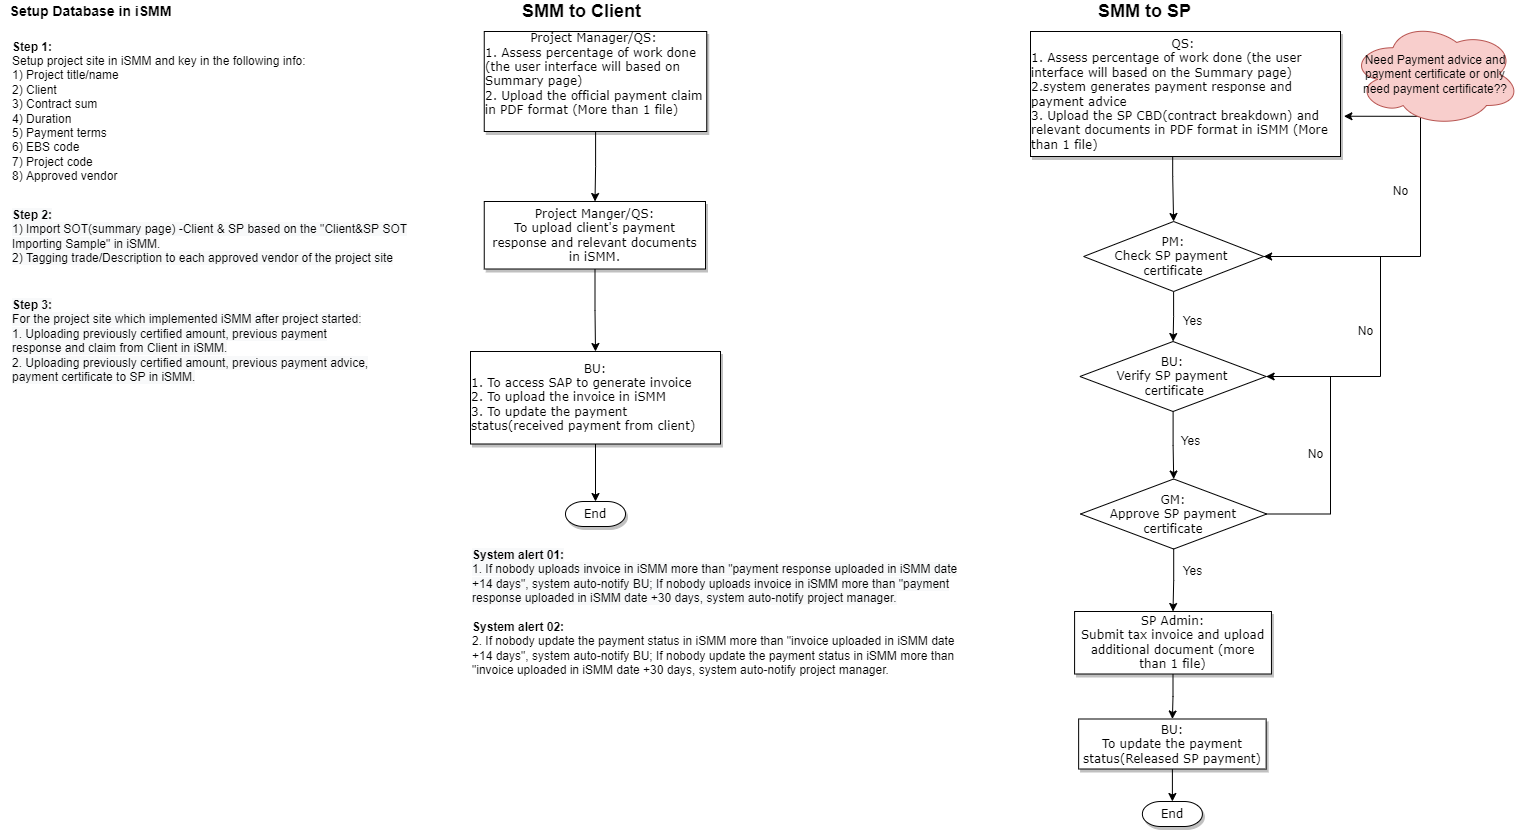

The diagram above was exported from draw.io. Its source (the exported page's mxGraphModel, read from the mxfile embedded in the PNG):
<mxGraphModel dx="1208" dy="1442" grid="1" gridSize="10" guides="1" tooltips="1" connect="1" arrows="1" fold="1" page="1" pageScale="1" pageWidth="1100" pageHeight="850" background="none" math="0" shadow="0">
  <root>
    <mxCell id="0" />
    <mxCell id="1" parent="0" />
    <mxCell id="OnPSX25J_eVB4B57RNh8-57" value="" style="edgeStyle=orthogonalEdgeStyle;rounded=0;orthogonalLoop=1;jettySize=auto;html=1;" parent="1" source="60e70716793133e9-9" target="OnPSX25J_eVB4B57RNh8-51" edge="1">
      <mxGeometry relative="1" as="geometry" />
    </mxCell>
    <mxCell id="60e70716793133e9-9" value="SP Admin:&lt;br style=&quot;font-size: 12px;&quot;&gt;Submit tax invoice and upload additional document (more than 1 file)" style="whiteSpace=wrap;html=1;rounded=0;shadow=1;labelBackgroundColor=none;strokeWidth=1;fontFamily=Verdana;fontSize=12;align=center;" parent="1" vertex="1">
      <mxGeometry x="1144.0900000000001" y="610" width="196.86" height="62.5" as="geometry" />
    </mxCell>
    <mxCell id="fL_u1W4NbzAENss_vLpb-10" value="&lt;font style=&quot;font-size: 18px;&quot;&gt;&lt;b&gt;SMM to Client&lt;/b&gt;&lt;/font&gt;" style="text;html=1;align=center;verticalAlign=middle;resizable=0;points=[];autosize=1;strokeColor=none;fillColor=none;" parent="1" vertex="1">
      <mxGeometry x="586.25" width="130" height="20" as="geometry" />
    </mxCell>
    <mxCell id="VGr-rIMcQN_Odryqz-xn-15" value="" style="edgeStyle=orthogonalEdgeStyle;rounded=0;orthogonalLoop=1;jettySize=auto;html=1;fontSize=14;" parent="1" source="fL_u1W4NbzAENss_vLpb-12" target="VGr-rIMcQN_Odryqz-xn-13" edge="1">
      <mxGeometry relative="1" as="geometry" />
    </mxCell>
    <mxCell id="fL_u1W4NbzAENss_vLpb-12" value="Project Manager/QS: &lt;br&gt;&lt;div style=&quot;text-align: left;&quot;&gt;&lt;span style=&quot;background-color: initial;&quot;&gt;1. Assess percentage of work done (the user interface will based on Summary page)&lt;/span&gt;&lt;/div&gt;&lt;div style=&quot;text-align: left;&quot;&gt;&lt;span style=&quot;background-color: initial;&quot;&gt;2. Upload the official payment claim in PDF format (More than 1 file)&lt;/span&gt;&lt;/div&gt;&lt;div style=&quot;text-align: left;&quot;&gt;&lt;br&gt;&lt;/div&gt;" style="rounded=0;whiteSpace=wrap;html=1;shadow=1;labelBackgroundColor=none;strokeWidth=1;fontFamily=Verdana;fontSize=12;align=center;" parent="1" vertex="1">
      <mxGeometry x="553.75" y="30" width="222.5" height="100" as="geometry" />
    </mxCell>
    <mxCell id="fL_u1W4NbzAENss_vLpb-20" value="End" style="strokeWidth=1;html=1;shape=mxgraph.flowchart.terminator;whiteSpace=wrap;rounded=0;shadow=1;labelBackgroundColor=none;fontFamily=Verdana;fontSize=12;align=center;" parent="1" vertex="1">
      <mxGeometry x="1211.89" y="800" width="60" height="25" as="geometry" />
    </mxCell>
    <mxCell id="OnPSX25J_eVB4B57RNh8-49" value="" style="edgeStyle=orthogonalEdgeStyle;rounded=0;orthogonalLoop=1;jettySize=auto;html=1;" parent="1" source="OnPSX25J_eVB4B57RNh8-32" target="OnPSX25J_eVB4B57RNh8-48" edge="1">
      <mxGeometry relative="1" as="geometry" />
    </mxCell>
    <mxCell id="OnPSX25J_eVB4B57RNh8-32" value="BU:&lt;br&gt;&lt;div style=&quot;text-align: left;&quot;&gt;&lt;span style=&quot;background-color: initial;&quot;&gt;1. To access SAP to generate invoice&lt;/span&gt;&lt;/div&gt;&lt;div style=&quot;text-align: left;&quot;&gt;&lt;span style=&quot;background-color: initial;&quot;&gt;2. To upload the invoice in iSMM&lt;/span&gt;&lt;/div&gt;&lt;div style=&quot;text-align: left;&quot;&gt;&lt;span style=&quot;background-color: initial;&quot;&gt;3. To update the payment status(received payment from client)&lt;/span&gt;&lt;/div&gt;" style="rounded=0;whiteSpace=wrap;html=1;shadow=1;labelBackgroundColor=none;strokeWidth=1;fontFamily=Verdana;fontSize=12;align=center;" parent="1" vertex="1">
      <mxGeometry x="540" y="350" width="250" height="92.5" as="geometry" />
    </mxCell>
    <mxCell id="OnPSX25J_eVB4B57RNh8-48" value="End" style="strokeWidth=1;html=1;shape=mxgraph.flowchart.terminator;whiteSpace=wrap;rounded=0;shadow=1;labelBackgroundColor=none;fontFamily=Verdana;fontSize=12;align=center;" parent="1" vertex="1">
      <mxGeometry x="635" y="500" width="60" height="25" as="geometry" />
    </mxCell>
    <mxCell id="VGr-rIMcQN_Odryqz-xn-4" value="" style="edgeStyle=orthogonalEdgeStyle;rounded=0;orthogonalLoop=1;jettySize=auto;html=1;" parent="1" source="OnPSX25J_eVB4B57RNh8-51" target="fL_u1W4NbzAENss_vLpb-20" edge="1">
      <mxGeometry relative="1" as="geometry" />
    </mxCell>
    <mxCell id="OnPSX25J_eVB4B57RNh8-51" value="BU:&lt;br&gt;To update the payment status(Released SP payment)" style="whiteSpace=wrap;html=1;rounded=0;shadow=1;labelBackgroundColor=none;strokeWidth=1;fontFamily=Verdana;fontSize=12;align=center;" parent="1" vertex="1">
      <mxGeometry x="1148.1399999999999" y="717.5" width="187.5" height="50" as="geometry" />
    </mxCell>
    <mxCell id="3Coh7VTpsL6Jm4bavk0r-5" value="" style="edgeStyle=orthogonalEdgeStyle;rounded=0;orthogonalLoop=1;jettySize=auto;html=1;" edge="1" parent="1" source="OnPSX25J_eVB4B57RNh8-52" target="VGr-rIMcQN_Odryqz-xn-3">
      <mxGeometry relative="1" as="geometry" />
    </mxCell>
    <mxCell id="3Coh7VTpsL6Jm4bavk0r-6" style="edgeStyle=orthogonalEdgeStyle;rounded=0;orthogonalLoop=1;jettySize=auto;html=1;exitX=1;exitY=0.5;exitDx=0;exitDy=0;entryX=1.011;entryY=0.678;entryDx=0;entryDy=0;entryPerimeter=0;" edge="1" parent="1" source="OnPSX25J_eVB4B57RNh8-52" target="VGr-rIMcQN_Odryqz-xn-1">
      <mxGeometry relative="1" as="geometry">
        <Array as="points">
          <mxPoint x="1490" y="255" />
          <mxPoint x="1490" y="115" />
        </Array>
      </mxGeometry>
    </mxCell>
    <mxCell id="OnPSX25J_eVB4B57RNh8-52" value="&lt;span style=&quot;font-family: Verdana;&quot;&gt;PM:&lt;/span&gt;&lt;br style=&quot;font-family: Verdana;&quot;&gt;&lt;span style=&quot;font-family: Verdana;&quot;&gt;Check SP payment &lt;br&gt;certificate&lt;/span&gt;" style="rhombus;whiteSpace=wrap;html=1;align=center;" parent="1" vertex="1">
      <mxGeometry x="1153.1400000000003" y="220" width="180" height="70" as="geometry" />
    </mxCell>
    <mxCell id="OnPSX25J_eVB4B57RNh8-56" value="" style="edgeStyle=orthogonalEdgeStyle;rounded=0;orthogonalLoop=1;jettySize=auto;html=1;" parent="1" source="OnPSX25J_eVB4B57RNh8-53" target="60e70716793133e9-9" edge="1">
      <mxGeometry relative="1" as="geometry" />
    </mxCell>
    <mxCell id="3Coh7VTpsL6Jm4bavk0r-13" style="edgeStyle=orthogonalEdgeStyle;rounded=0;orthogonalLoop=1;jettySize=auto;html=1;exitX=1;exitY=0.5;exitDx=0;exitDy=0;entryX=1;entryY=0.5;entryDx=0;entryDy=0;" edge="1" parent="1" source="OnPSX25J_eVB4B57RNh8-53" target="VGr-rIMcQN_Odryqz-xn-3">
      <mxGeometry relative="1" as="geometry">
        <mxPoint x="1410" y="380" as="targetPoint" />
        <Array as="points">
          <mxPoint x="1400" y="513" />
          <mxPoint x="1400" y="375" />
        </Array>
      </mxGeometry>
    </mxCell>
    <mxCell id="OnPSX25J_eVB4B57RNh8-53" value="&lt;span style=&quot;font-family: Verdana;&quot;&gt;GM:&lt;/span&gt;&lt;br style=&quot;font-family: Verdana;&quot;&gt;&lt;span style=&quot;font-family: Verdana;&quot;&gt;Approve SP payment certificate&lt;/span&gt;" style="rhombus;whiteSpace=wrap;html=1;" parent="1" vertex="1">
      <mxGeometry x="1150.0100000000002" y="477.5" width="186.25" height="70" as="geometry" />
    </mxCell>
    <mxCell id="OnPSX25J_eVB4B57RNh8-67" value="&lt;font style=&quot;font-size: 18px;&quot;&gt;&lt;b&gt;SMM to SP&lt;/b&gt;&lt;/font&gt;" style="text;html=1;align=center;verticalAlign=middle;resizable=0;points=[];autosize=1;strokeColor=none;fillColor=none;" parent="1" vertex="1">
      <mxGeometry x="1159.38" width="110" height="20" as="geometry" />
    </mxCell>
    <mxCell id="VGr-rIMcQN_Odryqz-xn-11" value="" style="edgeStyle=orthogonalEdgeStyle;rounded=0;orthogonalLoop=1;jettySize=auto;html=1;fontSize=14;" parent="1" target="OnPSX25J_eVB4B57RNh8-52" edge="1">
      <mxGeometry relative="1" as="geometry">
        <mxPoint x="1242.1800000000003" y="130" as="sourcePoint" />
      </mxGeometry>
    </mxCell>
    <mxCell id="VGr-rIMcQN_Odryqz-xn-1" value="QS: &lt;br&gt;&lt;div style=&quot;text-align: left;&quot;&gt;&lt;span style=&quot;background-color: initial;&quot;&gt;1. Assess percentage of work done (the user interface will based on the Summary page)&lt;/span&gt;&lt;/div&gt;&lt;div style=&quot;text-align: left;&quot;&gt;&lt;span style=&quot;background-color: initial;&quot;&gt;2.system generates payment response and payment advice&amp;nbsp;&lt;/span&gt;&lt;/div&gt;&lt;div style=&quot;text-align: left;&quot;&gt;3. Upload the SP CBD(contract breakdown) and relevant documents in PDF format in iSMM (More than 1 file)&lt;span style=&quot;background-color: initial;&quot;&gt;&lt;br&gt;&lt;/span&gt;&lt;/div&gt;" style="rounded=0;whiteSpace=wrap;html=1;shadow=1;labelBackgroundColor=none;strokeWidth=1;fontFamily=Verdana;fontSize=12;align=center;" parent="1" vertex="1">
      <mxGeometry x="1100" y="30" width="310" height="125" as="geometry" />
    </mxCell>
    <mxCell id="3Coh7VTpsL6Jm4bavk0r-9" value="" style="edgeStyle=orthogonalEdgeStyle;rounded=0;orthogonalLoop=1;jettySize=auto;html=1;" edge="1" parent="1" source="VGr-rIMcQN_Odryqz-xn-3" target="OnPSX25J_eVB4B57RNh8-53">
      <mxGeometry relative="1" as="geometry" />
    </mxCell>
    <mxCell id="3Coh7VTpsL6Jm4bavk0r-11" style="edgeStyle=orthogonalEdgeStyle;rounded=0;orthogonalLoop=1;jettySize=auto;html=1;exitX=1;exitY=0.5;exitDx=0;exitDy=0;entryX=1;entryY=0.5;entryDx=0;entryDy=0;" edge="1" parent="1" source="VGr-rIMcQN_Odryqz-xn-3" target="OnPSX25J_eVB4B57RNh8-52">
      <mxGeometry relative="1" as="geometry">
        <Array as="points">
          <mxPoint x="1450" y="375" />
          <mxPoint x="1450" y="255" />
        </Array>
      </mxGeometry>
    </mxCell>
    <mxCell id="VGr-rIMcQN_Odryqz-xn-3" value="&lt;span style=&quot;font-family: Verdana;&quot;&gt;BU:&lt;/span&gt;&lt;br style=&quot;font-family: Verdana;&quot;&gt;&lt;span style=&quot;font-family: Verdana;&quot;&gt;Verify SP payment&lt;br&gt;&amp;nbsp;certificate&lt;/span&gt;" style="rhombus;whiteSpace=wrap;html=1;" parent="1" vertex="1">
      <mxGeometry x="1149.3900000000003" y="340" width="186.25" height="70" as="geometry" />
    </mxCell>
    <mxCell id="VGr-rIMcQN_Odryqz-xn-5" value="&lt;b&gt;Step 1:&lt;/b&gt;&lt;br&gt;Setup project site in iSMM and key in the following info:&lt;br&gt;1) Project title/name&lt;br&gt;2) Client&lt;br&gt;3) Contract sum&lt;br&gt;4) Duration&lt;br&gt;5) Payment terms&lt;br&gt;6) EBS code&lt;br&gt;7) Project code&lt;br&gt;8) Approved vendor" style="text;html=1;align=left;verticalAlign=middle;resizable=0;points=[];autosize=1;strokeColor=none;fillColor=none;" parent="1" vertex="1">
      <mxGeometry x="80" y="35" width="310" height="150" as="geometry" />
    </mxCell>
    <mxCell id="VGr-rIMcQN_Odryqz-xn-7" value="&lt;span style=&quot;color: rgb(0, 0, 0); font-family: Helvetica; font-size: 12px; font-style: normal; font-variant-ligatures: normal; font-variant-caps: normal; letter-spacing: normal; orphans: 2; text-align: left; text-indent: 0px; text-transform: none; widows: 2; word-spacing: 0px; -webkit-text-stroke-width: 0px; background-color: rgb(248, 249, 250); text-decoration-thickness: initial; text-decoration-style: initial; text-decoration-color: initial; float: none; display: inline !important;&quot;&gt;&lt;b&gt;Step 2:&lt;/b&gt;&lt;br&gt;1) Import SOT(summary page) -Client &amp;amp; SP based on the &quot;Client&amp;amp;SP SOT Importing Sample&quot; in iSMM.&lt;br&gt;&lt;span style=&quot;&quot;&gt;2) Tagging trade/Description to each approved vendor of the project site&lt;/span&gt;&lt;br&gt;&lt;/span&gt;" style="text;whiteSpace=wrap;html=1;" parent="1" vertex="1">
      <mxGeometry x="80" y="200" width="400" height="60" as="geometry" />
    </mxCell>
    <mxCell id="VGr-rIMcQN_Odryqz-xn-9" value="&lt;span style=&quot;color: rgb(0, 0, 0); font-family: Helvetica; font-size: 12px; font-style: normal; font-variant-ligatures: normal; font-variant-caps: normal; letter-spacing: normal; orphans: 2; text-align: left; text-indent: 0px; text-transform: none; widows: 2; word-spacing: 0px; -webkit-text-stroke-width: 0px; background-color: rgb(248, 249, 250); text-decoration-thickness: initial; text-decoration-style: initial; text-decoration-color: initial; float: none; display: inline !important;&quot;&gt;&lt;b&gt;Step 3:&lt;br&gt;&lt;/b&gt;For the project site which implemented iSMM after project started:&lt;br&gt;1. Uploading previously certified amount, previous payment response and claim from Client in iSMM.&lt;br&gt;2. Uploading previously certified amount, previous payment advice, payment certificate to SP in iSMM.&lt;br&gt;&lt;/span&gt;" style="text;whiteSpace=wrap;html=1;" parent="1" vertex="1">
      <mxGeometry x="80" y="290" width="360" height="110" as="geometry" />
    </mxCell>
    <mxCell id="VGr-rIMcQN_Odryqz-xn-10" value="&lt;b&gt;&lt;font style=&quot;font-size: 14px;&quot;&gt;Setup Database in iSMM&lt;/font&gt;&lt;/b&gt;" style="text;html=1;align=center;verticalAlign=middle;resizable=0;points=[];autosize=1;strokeColor=none;fillColor=none;" parent="1" vertex="1">
      <mxGeometry x="70" width="180" height="20" as="geometry" />
    </mxCell>
    <mxCell id="VGr-rIMcQN_Odryqz-xn-16" value="" style="edgeStyle=orthogonalEdgeStyle;rounded=0;orthogonalLoop=1;jettySize=auto;html=1;fontSize=14;" parent="1" source="VGr-rIMcQN_Odryqz-xn-13" target="OnPSX25J_eVB4B57RNh8-32" edge="1">
      <mxGeometry relative="1" as="geometry" />
    </mxCell>
    <mxCell id="VGr-rIMcQN_Odryqz-xn-13" value="Project Manger/QS:&lt;br&gt;&lt;div style=&quot;&quot;&gt;To upload client's payment response and relevant documents in iSMM.&lt;br&gt;&lt;/div&gt;" style="rounded=0;whiteSpace=wrap;html=1;shadow=1;labelBackgroundColor=none;strokeWidth=1;fontFamily=Verdana;fontSize=12;align=center;" parent="1" vertex="1">
      <mxGeometry x="553.75" y="200" width="221.25" height="67.5" as="geometry" />
    </mxCell>
    <mxCell id="3Coh7VTpsL6Jm4bavk0r-1" value="&lt;span style=&quot;color: rgb(0, 0, 0); font-family: Helvetica; font-size: 12px; font-style: normal; font-variant-ligatures: normal; font-variant-caps: normal; letter-spacing: normal; orphans: 2; text-align: left; text-indent: 0px; text-transform: none; widows: 2; word-spacing: 0px; -webkit-text-stroke-width: 0px; background-color: rgb(248, 249, 250); text-decoration-thickness: initial; text-decoration-style: initial; text-decoration-color: initial; float: none; display: inline !important;&quot;&gt;&lt;b&gt;System alert 01:&lt;/b&gt;&lt;/span&gt;&lt;br style=&quot;color: rgb(0, 0, 0); font-family: Helvetica; font-size: 12px; font-style: normal; font-variant-ligatures: normal; font-variant-caps: normal; font-weight: 400; letter-spacing: normal; orphans: 2; text-align: left; text-indent: 0px; text-transform: none; widows: 2; word-spacing: 0px; -webkit-text-stroke-width: 0px; background-color: rgb(248, 249, 250); text-decoration-thickness: initial; text-decoration-style: initial; text-decoration-color: initial;&quot;&gt;&lt;span style=&quot;color: rgb(0, 0, 0); font-family: Helvetica; font-size: 12px; font-style: normal; font-variant-ligatures: normal; font-variant-caps: normal; font-weight: 400; letter-spacing: normal; orphans: 2; text-align: left; text-indent: 0px; text-transform: none; widows: 2; word-spacing: 0px; -webkit-text-stroke-width: 0px; background-color: rgb(248, 249, 250); text-decoration-thickness: initial; text-decoration-style: initial; text-decoration-color: initial; float: none; display: inline !important;&quot;&gt;1. If nobody uploads invoice in iSMM more than &quot;payment response uploaded in iSMM date +14 days&quot;, system auto-notify BU; If nobody uploads invoice in iSMM more than &quot;payment response uploaded in iSMM date +30 days, system auto-notify project manager.&lt;br&gt;&lt;/span&gt;&lt;br&gt;&lt;b&gt;System alert 02:&lt;/b&gt;&lt;br style=&quot;color: rgb(0, 0, 0); font-family: Helvetica; font-size: 12px; font-style: normal; font-variant-ligatures: normal; font-variant-caps: normal; font-weight: 400; letter-spacing: normal; orphans: 2; text-align: left; text-indent: 0px; text-transform: none; widows: 2; word-spacing: 0px; -webkit-text-stroke-width: 0px; background-color: rgb(248, 249, 250); text-decoration-thickness: initial; text-decoration-style: initial; text-decoration-color: initial;&quot;&gt;2. If nobody update the payment status in iSMM more than &quot;invoice uploaded in iSMM date +14 days&quot;, system auto-notify BU; If nobody update the payment status in iSMM more than &quot;invoice uploaded in iSMM date +30 days, system auto-notify project manager." style="text;whiteSpace=wrap;html=1;" vertex="1" parent="1">
      <mxGeometry x="540" y="540" width="500" height="150" as="geometry" />
    </mxCell>
    <mxCell id="3Coh7VTpsL6Jm4bavk0r-3" value="Need Payment advice and payment certificate or only need payment certificate??" style="ellipse;shape=cloud;whiteSpace=wrap;html=1;fillColor=#f8cecc;strokeColor=#b85450;" vertex="1" parent="1">
      <mxGeometry x="1420" y="20" width="170" height="105" as="geometry" />
    </mxCell>
    <mxCell id="3Coh7VTpsL6Jm4bavk0r-7" value="No" style="text;html=1;align=center;verticalAlign=middle;resizable=0;points=[];autosize=1;strokeColor=none;fillColor=none;" vertex="1" parent="1">
      <mxGeometry x="1455" y="180" width="30" height="20" as="geometry" />
    </mxCell>
    <mxCell id="3Coh7VTpsL6Jm4bavk0r-8" value="Yes" style="text;html=1;align=center;verticalAlign=middle;resizable=0;points=[];autosize=1;strokeColor=none;fillColor=none;" vertex="1" parent="1">
      <mxGeometry x="1241.89" y="310" width="40" height="20" as="geometry" />
    </mxCell>
    <mxCell id="3Coh7VTpsL6Jm4bavk0r-10" value="Yes" style="text;html=1;align=center;verticalAlign=middle;resizable=0;points=[];autosize=1;strokeColor=none;fillColor=none;" vertex="1" parent="1">
      <mxGeometry x="1240" y="430" width="40" height="20" as="geometry" />
    </mxCell>
    <mxCell id="3Coh7VTpsL6Jm4bavk0r-12" value="No" style="text;html=1;align=center;verticalAlign=middle;resizable=0;points=[];autosize=1;strokeColor=none;fillColor=none;" vertex="1" parent="1">
      <mxGeometry x="1420" y="320" width="30" height="20" as="geometry" />
    </mxCell>
    <mxCell id="3Coh7VTpsL6Jm4bavk0r-14" value="No" style="text;html=1;align=center;verticalAlign=middle;resizable=0;points=[];autosize=1;strokeColor=none;fillColor=none;" vertex="1" parent="1">
      <mxGeometry x="1370" y="442.5" width="30" height="20" as="geometry" />
    </mxCell>
    <mxCell id="3Coh7VTpsL6Jm4bavk0r-15" value="Yes" style="text;html=1;align=center;verticalAlign=middle;resizable=0;points=[];autosize=1;strokeColor=none;fillColor=none;" vertex="1" parent="1">
      <mxGeometry x="1241.89" y="560" width="40" height="20" as="geometry" />
    </mxCell>
  </root>
</mxGraphModel>